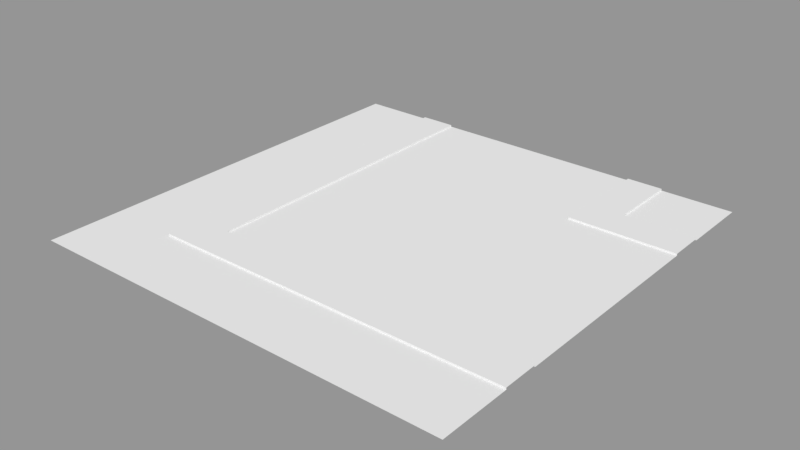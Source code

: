 # Source: street-corner.blend  (saved by Blender 2.78.0; exported with 4.5.12 LTS)
import bpy
from mathutils import Matrix  # noqa: F401  (used for matrix-valued properties, if any)

bpy.ops.wm.read_factory_settings(use_empty=True)
scene = bpy.context.scene
scene.name = 'Scene'

# ---- collections
col_collection_1 = bpy.data.collections.new('Collection 1'); scene.collection.children.link(col_collection_1)

# ---- materials (node trees are filled in below, after node groups)
mat_grass = bpy.data.materials.new('Grass')
mat_grass.alpha_threshold = 0.0
mat_grass.use_transparent_shadow = False
mat_grass.roughness = 0.5
mat_sidewalk = bpy.data.materials.new('Sidewalk')
mat_sidewalk.alpha_threshold = 0.0
mat_sidewalk.use_transparent_shadow = False
mat_sidewalk.roughness = 0.5
mat_asphalt = bpy.data.materials.new('Asphalt')
mat_asphalt.alpha_threshold = 0.0
mat_asphalt.use_transparent_shadow = False
mat_asphalt.roughness = 0.5

# ---- material node trees

# ---- meshes
me_plane_003 = bpy.data.meshes.new('Plane.003')
me_plane_003.from_pydata([(-1.0, -1.0, 0.0), (1.0, -1.0, 0.0), (-1.0, 1.0, 0.0), (1.0, 1.0, 0.0), (1.0, -0.6667, 0.0), (-1.0, -0.6667, 0.0), (1.0, 0.5, 0.0), (-1.0, 0.5, 0.0), (1.0, -0.5, 0.0), (-1.0, -0.5, 0.0), (1.0, 0.6667, 0.0), (-1.0, 0.6667, 0.0), (-0.6667, -1.0, 0.0), (-0.6667, 1.0, 0.0), (-0.6667, -0.6667, 0.0), (-0.6667, 0.5, 0.0), (-0.6667, -0.5, 0.0), (-0.6667, 0.6667, 0.0), (-0.5, -1.0, 0.0), (-0.5, -0.6667, 0.0), (-0.5, 0.5, 0.0), (-0.5, -0.5, 0.0), (-0.5, 0.6667, 0.0), (-0.5, 1.0, 0.0), (0.6667, -1.0, 0.0), (0.6667, -0.6667, 0.0), (0.6667, 0.5, 0.0), (0.6667, -0.5, 0.0), (0.6667, 0.6667, 0.0), (0.6667, 1.0, 0.0), (0.5, 1.0, 0.0), (0.5, -1.0, 0.0), (0.5, -0.6667, 0.0), (0.5, 0.5, 0.0), (0.5, -0.5, 0.0), (0.5, 0.6667, 0.0), (1.0, -0.5, 0.008333), (1.0, -0.6667, 0.008333), (0.6667, -0.6667, 0.008333), (1.0, 0.6667, 0.008333), (1.0, 0.5, 0.008333), (0.6667, 0.5, 0.008333), (0.6667, -0.5, 0.008333), (0.6667, 0.6667, 0.008333), (-0.5, 1.0, 0.008333), (-0.6667, 1.0, 0.008333), (-0.6667, 0.6667, 0.008333), (-0.6667, 0.5, 0.008333), (-0.6667, -0.5, 0.008333), (-0.6667, -0.6667, 0.008333), (-0.5, -0.6667, 0.008333), (-0.5, 0.5, 0.008333), (-0.5, -0.5, 0.008333), (-0.5, 0.6667, 0.008333), (0.5, -0.6667, 0.008333), (0.5, 0.5, 0.008333), (0.5, -0.5, 0.008333), (0.5, 0.6667, 0.008333), (0.6667, 1.0, 0.008333), (0.5, 1.0, 0.008333)], [], [(14, 5, 0, 12), (16, 9, 5, 14), (17, 11, 7, 15), (15, 7, 9, 16), (13, 2, 11, 17), (21, 20, 51, 52), (25, 4, 37, 38), (14, 19, 50, 49), (20, 22, 53, 51), (19, 14, 12, 18), (32, 19, 18, 31), (35, 33, 55, 57), (35, 22, 20, 33), (33, 20, 21, 34), (30, 23, 22, 35), (3, 29, 28, 10), (6, 26, 27, 8), (8, 27, 42, 36), (4, 25, 24, 1), (26, 33, 34, 27), (27, 34, 56, 42), (30, 35, 57, 59), (25, 32, 31, 24), (44, 45, 46, 53), (51, 47, 48, 52), (53, 46, 47, 51), (52, 48, 49, 50), (56, 52, 50, 54), (39, 43, 41, 40), (36, 42, 38, 37), (58, 59, 57, 43), (43, 57, 55, 41), (42, 56, 54, 38), (19, 32, 54, 50), (28, 29, 58, 43), (13, 17, 46, 45), (22, 23, 44, 53), (10, 28, 43, 39), (15, 16, 48, 47), (34, 21, 52, 56), (26, 6, 40, 41), (17, 15, 47, 46), (32, 25, 38, 54), (16, 14, 49, 48), (33, 26, 41, 55)])
me_plane_003.polygons.foreach_set('material_index', [0, 0, 0, 0, 0, 1, 1, 1, 1, 0, 0, 1, 2, 2, 2, 0, 2, 1, 0, 2, 1, 1, 0, 1, 1, 1, 1, 1, 1, 1, 1, 1, 1, 1, 1, 1, 1, 1, 1, 1, 1, 1, 1, 1, 1])
_uv = me_plane_003.uv_layers.new(name='UVMap')
_uv.uv.foreach_set('vector', [-1.643, -1.285, -2.499, -1.285, -2.499, -2.142, -1.643, -2.142, -1.643, -0.8567, -2.499, -0.8567, -2.499, -1.285, -1.643, -1.285, -1.643, 2.142, -2.499, 2.142, -2.499, 1.714, -1.643, 1.714, -1.643, 1.714, -2.499, 1.714, -2.499, -0.8567, -1.643, -0.8567, -1.643, 2.999, -2.499, 2.999, -2.499, 2.142, -1.643, 2.142, 0.4449, 0.001471, 0.6591, 0.002917, 0.6591, 0.006655, 0.4449, 0.005209, 0.003664, 0.8543, 0.003663, 1.0, 2.167e-05, 1.0, 2.265e-05, 0.8543, 0.005072, 0.5, 0.005072, 0.5728, 0.00143, 0.5728, 0.001431, 0.5, 0.6591, 0.002917, 0.7338, 0.002918, 0.7338, 0.006656, 0.6591, 0.006655, -1.214, -1.285, -1.643, -1.285, -1.643, -2.142, -1.214, -2.142, 1.356, -1.285, -1.214, -1.285, -1.214, -2.142, 1.356, -2.142, 0.009543, 0.1274, 0.009543, 0.1877, 0.006526, 0.1877, 0.006526, 0.1274, 1.5, 2.166, -2.499, 2.166, -2.499, 1.5, 1.5, 1.5, 1.5, 1.5, -2.499, 1.5, -2.499, -2.499, 1.5, -2.499, 1.5, 3.499, -2.499, 3.499, -2.499, 2.166, 1.5, 2.166, 3.499, -2.142, 3.499, -1.285, 2.643, -1.285, 2.643, -2.142, 3.499, 1.5, 2.166, 1.5, 2.166, -2.499, 3.499, -2.499, 0.006526, 2.167e-05, 0.156, 2.421e-05, 0.156, 0.003762, 0.006526, 0.00376, 2.641, -1.285, 1.785, -1.285, 1.785, -2.142, 2.641, -2.142, 2.166, 1.5, 1.5, 1.5, 1.5, -2.499, 2.166, -2.499, 0.156, 2.421e-05, 0.2308, 2.515e-05, 0.2308, 0.003763, 0.156, 0.003762, 0.009543, 0.006702, 0.009543, 0.1274, 0.006526, 0.1274, 0.006526, 0.006702, 1.785, -1.285, 1.356, -1.285, 1.356, -2.142, 1.785, -2.142, 1.794, 1.39, 1.794, 1.698, 1.179, 1.698, 1.179, 1.39, 0.8716, 1.39, 0.8716, 1.698, -0.9738, 1.698, -0.9738, 1.39, 1.179, 1.39, 1.179, 1.698, 0.8716, 1.698, 0.8716, 1.39, -0.9738, 1.39, -0.9738, 1.698, -1.281, 1.698, -1.281, 1.39, -0.9738, -0.455, -0.9738, 1.39, -1.281, 1.39, -1.281, -0.455, -1.281, 2.314, -0.6662, 2.314, -0.6662, 2.621, -1.281, 2.621, -0.9738, -1.378, -0.9738, -0.7626, -1.281, -0.7626, -1.281, -1.378, -0.6662, 1.699, -0.3587, 1.699, -0.3587, 2.314, -0.6662, 2.314, -0.6662, 2.314, -0.3587, 2.314, -0.3587, 2.621, -0.6662, 2.621, -0.9738, -0.7626, -0.9738, -0.455, -1.281, -0.455, -1.281, -0.7626, 0.005072, 0.5728, 0.003665, 0.7815, 2.323e-05, 0.7815, 0.00143, 0.5728, 0.1303, 0.006702, 0.251, 0.006702, 0.251, 0.009719, 0.1303, 0.009719, 0.006482, 2.167e-05, 0.00648, 0.1457, 0.002839, 0.1457, 0.00284, 2.167e-05, 0.7338, 0.002918, 0.8834, 0.002921, 0.8834, 0.006658, 0.7338, 0.006656, 0.009587, 0.006702, 0.1303, 0.006702, 0.1303, 0.009719, 0.009587, 0.009719, 0.00648, 0.2185, 0.005073, 0.4272, 0.001431, 0.4272, 0.002838, 0.2185, 0.2308, 2.515e-05, 0.4449, 0.001471, 0.4449, 0.005209, 0.2308, 0.003763, 0.009543, 0.2481, 0.009543, 0.3688, 0.006526, 0.3688, 0.006526, 0.2481, 0.00648, 0.1457, 0.00648, 0.2185, 0.002838, 0.2185, 0.002839, 0.1457, 0.003665, 0.7815, 0.003664, 0.8543, 2.265e-05, 0.8543, 2.323e-05, 0.7815, 0.005073, 0.4272, 0.005072, 0.5, 0.001431, 0.5, 0.001431, 0.4272, 0.009543, 0.1877, 0.009543, 0.2481, 0.006526, 0.2481, 0.006526, 0.1877])
me_plane_003.materials.append(mat_grass)
me_plane_003.materials.append(mat_sidewalk)
me_plane_003.materials.append(mat_asphalt)
me_plane_003.use_remesh_preserve_volume = False
me_plane_003.use_remesh_preserve_attributes = False
me_plane_003.use_mirror_vertex_groups = False
me_plane_003.update()

# ---- objects
ob_street = bpy.data.objects.new('street', me_plane_003)

# ---- transforms, parenting, visibility, modifiers, constraints
ob_street.location = (0.0, 0.0, 0.0)
ob_street.scale = (6.0, 6.0, 6.0)
ob_street.lineart.crease_threshold = 0.0

# ---- collection membership
col_collection_1.objects.link(ob_street)

# ---- scene / render settings (as saved in the file)
scene.frame_start = 1; scene.frame_end = 250; scene.frame_set(1)
scene.render.engine = 'BLENDER_EEVEE_NEXT'
scene.render.resolution_percentage = 50
scene.render.dither_intensity = 0.0
scene.cycles.use_denoising = False
scene.cycles.samples = 128
scene.cycles.sampling_pattern = 'TABULATED_SOBOL'
scene.cycles.light_sampling_threshold = 0.0
scene.cycles.use_adaptive_sampling = False
scene.cycles.use_light_tree = False
scene.cycles.blur_glossy = 0.0
scene.cycles.sample_clamp_indirect = 0.0
scene.view_settings.view_transform = 'Standard'
bpy.context.view_layer.update()

# ---- added for rendering (the .blend has no active camera and no usable light): camera, sun + grey world if the file has none
cam_auto = bpy.data.cameras.new('AutoCamera')
cam_auto.lens = 50.0
cam_auto.sensor_width = 36.0
cam_auto.clip_end = 1000.0
ob_auto_camera = bpy.data.objects.new('AutoCamera', cam_auto)
scene.collection.objects.link(ob_auto_camera)
ob_auto_camera.location = (15.7016, -18.842, 12.5863)
ob_auto_camera.rotation_euler = (1.09748, -7.21219e-08, 0.694738)
scene.camera = ob_auto_camera
light_auto_sun = bpy.data.lights.new('AutoSun', 'SUN')
light_auto_sun.energy = 3.0
light_auto_sun.angle = 0.0523599
ob_auto_sun = bpy.data.objects.new('AutoSun', light_auto_sun)
scene.collection.objects.link(ob_auto_sun)
ob_auto_sun.rotation_euler = (0.872665, 0.174533, 0.523599)
if scene.world is None:
    world_auto = bpy.data.worlds.new('AutoWorld')
    world_auto.color = (0.3, 0.3, 0.3)
    scene.world = world_auto
bpy.context.view_layer.update()
